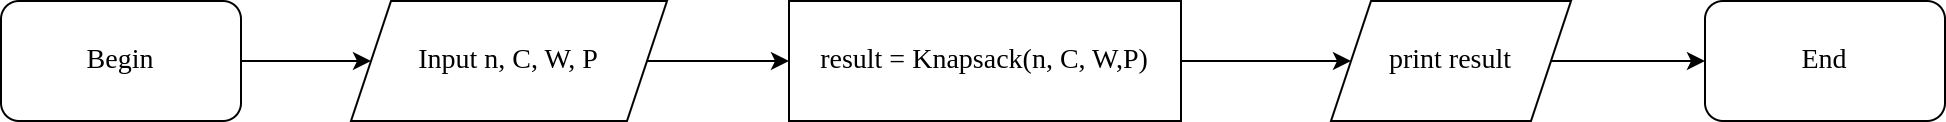

The diagram above was exported from draw.io. Its source (the exported page's mxGraphModel, read from the mxfile embedded in the PNG):
<mxGraphModel dx="1822" dy="4" grid="0" gridSize="10" guides="1" tooltips="1" connect="1" arrows="1" fold="1" page="0" pageScale="1" pageWidth="827" pageHeight="1169" math="0" shadow="0">
  <root>
    <mxCell id="WIyWlLk6GJQsqaUBKTNV-0" />
    <mxCell id="WIyWlLk6GJQsqaUBKTNV-1" parent="WIyWlLk6GJQsqaUBKTNV-0" />
    <mxCell id="lUpWQMKDX4HLfqpB1Dzl-77" style="edgeStyle=orthogonalEdgeStyle;rounded=0;orthogonalLoop=1;jettySize=auto;html=1;fontFamily=Times New Roman;fontSize=14;fontColor=default;" parent="WIyWlLk6GJQsqaUBKTNV-1" source="lUpWQMKDX4HLfqpB1Dzl-71" target="lUpWQMKDX4HLfqpB1Dzl-73" edge="1">
      <mxGeometry relative="1" as="geometry" />
    </mxCell>
    <mxCell id="lUpWQMKDX4HLfqpB1Dzl-71" value="Begin" style="rounded=1;whiteSpace=wrap;html=1;labelBackgroundColor=none;fontFamily=Times New Roman;fontSize=14;fontColor=default;fillColor=default;" parent="WIyWlLk6GJQsqaUBKTNV-1" vertex="1">
      <mxGeometry x="-1" y="911" width="120" height="60" as="geometry" />
    </mxCell>
    <mxCell id="lUpWQMKDX4HLfqpB1Dzl-79" style="edgeStyle=orthogonalEdgeStyle;rounded=0;orthogonalLoop=1;jettySize=auto;html=1;fontFamily=Times New Roman;fontSize=14;fontColor=default;" parent="WIyWlLk6GJQsqaUBKTNV-1" source="lUpWQMKDX4HLfqpB1Dzl-72" target="lUpWQMKDX4HLfqpB1Dzl-75" edge="1">
      <mxGeometry relative="1" as="geometry" />
    </mxCell>
    <mxCell id="lUpWQMKDX4HLfqpB1Dzl-72" value="result = Knapsack(n, C, W,P)" style="rounded=0;whiteSpace=wrap;html=1;labelBackgroundColor=none;fontFamily=Times New Roman;fontSize=14;fontColor=default;fillColor=default;" parent="WIyWlLk6GJQsqaUBKTNV-1" vertex="1">
      <mxGeometry x="393" y="911" width="196" height="60" as="geometry" />
    </mxCell>
    <mxCell id="lUpWQMKDX4HLfqpB1Dzl-78" style="edgeStyle=orthogonalEdgeStyle;rounded=0;orthogonalLoop=1;jettySize=auto;html=1;fontFamily=Times New Roman;fontSize=14;fontColor=default;" parent="WIyWlLk6GJQsqaUBKTNV-1" source="lUpWQMKDX4HLfqpB1Dzl-73" target="lUpWQMKDX4HLfqpB1Dzl-72" edge="1">
      <mxGeometry relative="1" as="geometry" />
    </mxCell>
    <mxCell id="lUpWQMKDX4HLfqpB1Dzl-73" value="Input n, C, W, P" style="shape=parallelogram;perimeter=parallelogramPerimeter;whiteSpace=wrap;html=1;fixedSize=1;labelBackgroundColor=none;fontFamily=Times New Roman;fontSize=14;fontColor=default;fillColor=default;" parent="WIyWlLk6GJQsqaUBKTNV-1" vertex="1">
      <mxGeometry x="174" y="911" width="158" height="60" as="geometry" />
    </mxCell>
    <mxCell id="lUpWQMKDX4HLfqpB1Dzl-81" style="edgeStyle=orthogonalEdgeStyle;rounded=0;orthogonalLoop=1;jettySize=auto;html=1;fontFamily=Times New Roman;fontSize=14;fontColor=default;" parent="WIyWlLk6GJQsqaUBKTNV-1" source="lUpWQMKDX4HLfqpB1Dzl-75" target="lUpWQMKDX4HLfqpB1Dzl-76" edge="1">
      <mxGeometry relative="1" as="geometry" />
    </mxCell>
    <mxCell id="lUpWQMKDX4HLfqpB1Dzl-75" value="print result" style="shape=parallelogram;perimeter=parallelogramPerimeter;whiteSpace=wrap;html=1;fixedSize=1;labelBackgroundColor=none;fontFamily=Times New Roman;fontSize=14;fontColor=default;fillColor=default;" parent="WIyWlLk6GJQsqaUBKTNV-1" vertex="1">
      <mxGeometry x="664" y="911" width="120" height="60" as="geometry" />
    </mxCell>
    <mxCell id="lUpWQMKDX4HLfqpB1Dzl-76" value="End" style="rounded=1;whiteSpace=wrap;html=1;labelBackgroundColor=none;fontFamily=Times New Roman;fontSize=14;fontColor=default;fillColor=default;" parent="WIyWlLk6GJQsqaUBKTNV-1" vertex="1">
      <mxGeometry x="851" y="911" width="120" height="60" as="geometry" />
    </mxCell>
  </root>
</mxGraphModel>